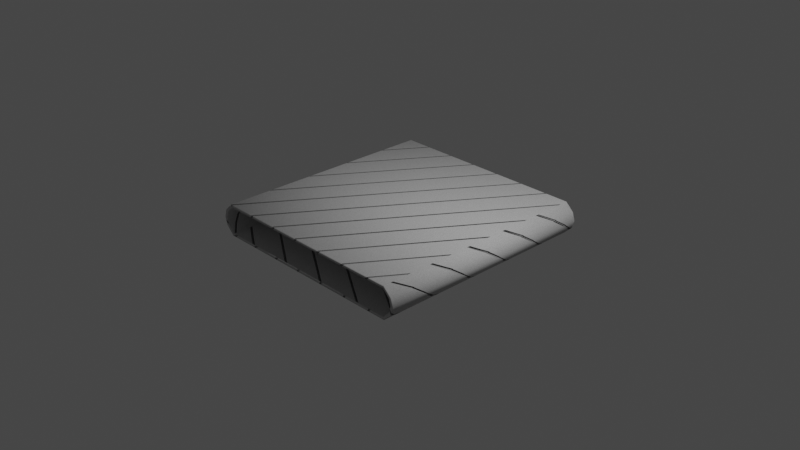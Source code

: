 # Source: BeltTex01.blend  (saved by Blender 2.81.16; exported with 4.5.12 LTS)
import bpy
from mathutils import Matrix  # noqa: F401  (used for matrix-valued properties, if any)

bpy.ops.wm.read_factory_settings(use_empty=True)
scene = bpy.context.scene
scene.name = 'Scene'

# ---- collections
col_collection = bpy.data.collections.new('Collection'); scene.collection.children.link(col_collection)

# ---- images (referenced by path relative to the original .blend; pixels are not part of the script)
import os
ASSET_DIR = os.environ.get("B2B_ASSET_DIR", "")  # directory of the original .blend (textures are referenced by path, not embedded)
HERE = os.path.dirname(os.path.abspath(__file__))  # packed textures are extracted next to this script under _unpacked/

def load_image(name, relpath, width, height, colorspace="sRGB"):
    """Load a texture the original file referenced (path relative to the .blend, or extracted next to this script)."""
    p = next((c for c in (os.path.join(HERE, relpath), os.path.join(ASSET_DIR, relpath)) if relpath and os.path.exists(c)), "")
    if p:
        img = bpy.data.images.load(p, check_existing=True)
        img.name = name
    else:  # same state as the original file: an image datablock whose file is absent (Cycles renders it pink)
        img = bpy.data.images.new(name, width, height)
        img.source = "FILE"
        img.filepath = "//" + (relpath or name)
    img.colorspace_settings.name = colorspace
    return img
img_bake = load_image('Bake', 'BakedMaps/Diffuse.png', 1024, 1024, 'sRGB')

# ---- materials (node trees are filled in below, after node groups)
mat_belt = bpy.data.materials.new('Belt')
mat_belt.alpha_threshold = 0.0
mat_belt.line_color = (0.0, 0.0, 0.0, 1.0)

# ---- material node trees
mat_belt.use_nodes = True; mat_belt.node_tree.nodes.clear()
_N = mat_belt.node_tree.nodes; _L = mat_belt.node_tree.links
n0 = _N.new('ShaderNodeOutputMaterial'); n0.name = 'Material Output'; n0.location = (426, 300)
n1 = _N.new('ShaderNodeBump'); n1.name = 'Bump'; n1.location = (-103, -134)
n1.inputs[1].default_value = 1.0
n1.inputs[2].default_value = 1.0
n2 = _N.new('ShaderNodeTexWave'); n2.name = 'Wave Texture'; n2.location = (-653, -90)
n2.bands_direction = 'DIAGONAL'
n2.rings_direction = 'SPHERICAL'
n2.inputs[1].default_value = 14.0
n2.inputs[6].default_value = 1.571
n3 = _N.new('ShaderNodeValToRGB'); n3.name = 'ColorRamp'; n3.location = (-435, -122)
while len(n3.color_ramp.elements) > 1: n3.color_ramp.elements.remove(n3.color_ramp.elements[-1])
n3.color_ramp.elements[0].position = 0.0; n3.color_ramp.elements[0].color = (0.0, 0.0, 0.0, 1.0)
_e = n3.color_ramp.elements.new(0.003); _e.color = (1.0, 1.0, 1.0, 1.0)
n4 = _N.new('ShaderNodeBsdfPrincipled'); n4.name = 'Principled BSDF'; n4.location = (136, 300)
n4.distribution = 'GGX'
n4.subsurface_method = 'BURLEY'
n4.inputs[2].default_value = 0.9045
n4.inputs[3].default_value = 1.45
n4.inputs[13].default_value = 0.3
n4.inputs[27].default_value = (0.0, 0.0, 0.0, 1.0)
n4.inputs[28].default_value = 1.0
n5 = _N.new('ShaderNodeMapping'); n5.name = 'Mapping.001'; n5.location = (-863, 376)
n5.width = 240
n5.inputs[2].default_value = (0.0, 0.7854, 0.0)
n6 = _N.new('ShaderNodeTexNoise'); n6.name = 'Noise Texture'; n6.location = (-573, 353)
n6.inputs[2].default_value = 1000.0
n6.inputs[3].default_value = 16.0
n7 = _N.new('ShaderNodeValToRGB'); n7.name = 'ColorRamp.001'; n7.location = (-361, 346)
while len(n7.color_ramp.elements) > 1: n7.color_ramp.elements.remove(n7.color_ramp.elements[-1])
n7.color_ramp.elements[0].position = 0.0; n7.color_ramp.elements[0].color = (0.0, 0.0, 0.0, 1.0)
_e = n7.color_ramp.elements.new(0.6545); _e.color = (0.6907, 0.6907, 0.6907, 1.0)
n8 = _N.new('ShaderNodeTexImage'); n8.name = 'Image Texture.001'; n8.location = (680, 311)
n8.image = img_bake
n9 = _N.new('ShaderNodeTexCoord'); n9.name = 'Texture Coordinate.001'; n9.location = (-1073, 359)
n10 = _N.new('ShaderNodeTexCoord'); n10.name = 'Texture Coordinate'; n10.location = (-1153, -84)
n11 = _N.new('ShaderNodeMapping'); n11.name = 'Mapping'; n11.location = (-935, -68)
n11.width = 240
n11.inputs[2].default_value = (-0.9896, 0.2513, 0.0)
_L.new(n11.outputs[0], n2.inputs[0])
_L.new(n2.outputs[0], n3.inputs[0])
_L.new(n1.outputs[0], n4.inputs[5])
_L.new(n3.outputs[0], n1.inputs[3])
_L.new(n4.outputs[0], n0.inputs[0])
_L.new(n5.outputs[0], n6.inputs[0])
_L.new(n6.outputs[1], n7.inputs[0])
_L.new(n7.outputs[0], n4.inputs[0])
_L.new(n9.outputs[2], n5.inputs[0])
_L.new(n10.outputs[2], n11.inputs[0])
n0.is_active_output = True

# ---- world
world_world = bpy.data.worlds.new('World'); scene.world = world_world
world_world.use_nodes = True; world_world.node_tree.nodes.clear()
_N = world_world.node_tree.nodes; _L = world_world.node_tree.links
n0 = _N.new('ShaderNodeOutputWorld'); n0.name = 'World Output'; n0.location = (300, 300)
n1 = _N.new('ShaderNodeBackground'); n1.name = 'Background'; n1.location = (10, 300)
n1.inputs[0].default_value = (0.05088, 0.05088, 0.05088, 1.0)
_L.new(n1.outputs[0], n0.inputs[0])
n0.is_active_output = True
world_world.color = (0.05088, 0.05088, 0.05088)
world_world.use_sun_shadow = False
world_world.sun_shadow_jitter_overblur = 0.0

# ---- cameras
cam_camera = bpy.data.cameras.new('Camera')
cam_camera.clip_end = 100.0
cam_camera.ortho_scale = 7.314

# ---- lights
light_light = bpy.data.lights.new('Light', 'POINT')
light_light.transmission_factor = 0.0
light_light.energy = 1000.0
light_light.shadow_soft_size = 0.1
light_light.shadow_maximum_resolution = 0.006
light_light.use_absolute_resolution = True

# ---- meshes
me_cube = bpy.data.meshes.new('Cube')
me_cube.from_pydata([(1.25, 1.25, 0.0), (1.224, 1.25, 0.0875), (-1.132, -1.25, -0.175), (-1.132, -1.25, 0.175), (-1.132, 1.25, -0.175), (-1.132, 1.25, 0.175), (1.132, -1.25, -0.175), (1.132, -1.25, 0.175), (1.132, 1.25, -0.175), (1.132, 1.25, 0.175), (1.224, 1.25, -0.0875), (-1.224, -1.25, -0.0875), (-1.25, -1.25, 0.0), (-1.224, -1.25, 0.0875), (1.224, -1.25, 0.0875), (1.25, -1.25, 0.0), (1.224, -1.25, -0.0875), (-1.224, 1.25, 0.0875), (-1.25, 1.25, 0.0), (-1.224, 1.25, -0.0875), (1.119, 1.25, 0.1458), (1.119, 1.25, -0.1458), (1.119, -1.25, 0.1458), (1.119, -1.25, -0.1458), (-1.119, 1.25, 0.1458), (-1.119, 1.25, -0.1458), (-1.119, -1.25, 0.1458), (-1.119, -1.25, -0.1458), (1.195, 1.25, 0.0717), (1.216, 1.25, 0.0), (1.195, 1.25, -0.0717), (-1.195, -1.25, -0.0717), (-1.216, -1.25, 0.0), (-1.195, -1.25, 0.0717), (1.195, -1.25, 0.0717), (1.216, -1.25, 0.0), (1.195, -1.25, -0.0717), (-1.195, 1.25, 0.0717), (-1.216, 1.25, 0.0), (-1.195, 1.25, -0.0717)], [], [(20, 22, 26, 24), (7, 3, 26, 22), (13, 3, 5, 17), (12, 13, 17, 18), (11, 12, 18, 19), (2, 11, 19, 4), (0, 1, 14, 15), (10, 0, 15, 16), (8, 10, 16, 6), (1, 9, 7, 14), (33, 37, 24, 26), (25, 27, 23, 21), (28, 34, 22, 20), (21, 23, 36, 30), (30, 36, 35, 29), (29, 35, 34, 28), (27, 25, 39, 31), (31, 39, 38, 32), (32, 38, 37, 33), (8, 4, 25, 21), (10, 8, 21, 30), (3, 13, 33, 26), (4, 19, 39, 25), (6, 16, 36, 23), (5, 9, 20, 24), (9, 1, 28, 20), (1, 0, 29, 28), (0, 10, 30, 29), (2, 6, 23, 27), (11, 2, 27, 31), (12, 11, 31, 32), (13, 12, 32, 33), (14, 7, 22, 34), (15, 14, 34, 35), (17, 5, 24, 37), (18, 17, 37, 38), (19, 18, 38, 39), (4, 8, 6, 2), (16, 15, 35, 36), (9, 5, 3, 7)])
me_cube.polygons.foreach_set('use_smooth', [True] * 40)
_uv = me_cube.uv_layers.new(name='UVMap')
_uv.uv.foreach_set('vector', [0.0001985, 0.48, 0.4616, 0.48, 0.4616, 0.8932, 0.0001998, 0.8932, 0.4636, 0.9836, 0.8768, 0.9836, 0.8768, 0.9908, 0.4637, 0.9908, 0.9036, 0.9727, 0.8808, 0.9728, 0.8808, 0.5263, 0.9035, 0.5263, 0.9205, 0.9727, 0.9036, 0.9727, 0.9035, 0.5263, 0.9202, 0.5263, 0.9372, 0.9727, 0.9205, 0.9727, 0.9202, 0.5263, 0.9371, 0.5263, 0.9599, 0.9728, 0.9372, 0.9727, 0.9371, 0.5263, 0.9599, 0.5263, 0.5425, 0.504, 0.5257, 0.504, 0.5266, 0.01488, 0.5425, 0.01488, 0.5587, 0.504, 0.5425, 0.504, 0.5425, 0.01488, 0.5587, 0.01488, 0.5798, 0.504, 0.5587, 0.504, 0.5587, 0.01488, 0.5798, 0.01488, 0.5257, 0.504, 0.504, 0.504, 0.504, 0.01488, 0.5266, 0.01488, 0.0001985, 0.9407, 0.4616, 0.9407, 0.4616, 0.9602, 0.0001985, 0.9602, 0.0002, 0.0001985, 0.4616, 0.0002, 0.4616, 0.4134, 0.0001986, 0.4134, 0.0001985, 0.4605, 0.4616, 0.4605, 0.4616, 0.48, 0.0001985, 0.48, 0.0001986, 0.4134, 0.4616, 0.4134, 0.4616, 0.4329, 0.0001985, 0.4329, 0.0001985, 0.4329, 0.4616, 0.4329, 0.4616, 0.4467, 0.0001985, 0.4467, 0.0001985, 0.4467, 0.4616, 0.4467, 0.4616, 0.4605, 0.0001985, 0.4605, 0.0001986, 0.8936, 0.4616, 0.8936, 0.4616, 0.9131, 0.0001986, 0.9131, 0.0001986, 0.9131, 0.4616, 0.9131, 0.4616, 0.9269, 0.0001985, 0.9269, 0.0001985, 0.9269, 0.4616, 0.9269, 0.4616, 0.9407, 0.0001985, 0.9407, 0.5798, 0.504, 0.9977, 0.5041, 0.9978, 0.5105, 0.5798, 0.5105, 0.5587, 0.504, 0.5798, 0.504, 0.5798, 0.5105, 0.5587, 0.5105, 0.8808, 0.9728, 0.9036, 0.9727, 0.9036, 0.9795, 0.8808, 0.9795, 0.9599, 0.5263, 0.9371, 0.5263, 0.9371, 0.5196, 0.9599, 0.5196, 0.5798, 0.01488, 0.5587, 0.01488, 0.5587, 0.006994, 0.5798, 0.006994, 0.8768, 0.5239, 0.4632, 0.5239, 0.4633, 0.5196, 0.8768, 0.5196, 0.504, 0.504, 0.5257, 0.504, 0.5256, 0.5105, 0.504, 0.5105, 0.5257, 0.504, 0.5425, 0.504, 0.5425, 0.5105, 0.5256, 0.5105, 0.5425, 0.504, 0.5587, 0.504, 0.5587, 0.5105, 0.5425, 0.5105, 0.9977, 0.01484, 0.5798, 0.01488, 0.5798, 0.006994, 0.9978, 0.006993, 0.9372, 0.9727, 0.9599, 0.9728, 0.9599, 0.9795, 0.9372, 0.9795, 0.9205, 0.9727, 0.9372, 0.9727, 0.9372, 0.9795, 0.9205, 0.9795, 0.9036, 0.9727, 0.9205, 0.9727, 0.9205, 0.9795, 0.9036, 0.9795, 0.5266, 0.01488, 0.504, 0.01488, 0.504, 0.006994, 0.5265, 0.006994, 0.5425, 0.01488, 0.5266, 0.01488, 0.5265, 0.006994, 0.5425, 0.006994, 0.9035, 0.5263, 0.8808, 0.5263, 0.8808, 0.5196, 0.9035, 0.5196, 0.9202, 0.5263, 0.9035, 0.5263, 0.9035, 0.5196, 0.9202, 0.5196, 0.9371, 0.5263, 0.9202, 0.5263, 0.9202, 0.5196, 0.9371, 0.5196, 0.9977, 0.5041, 0.5798, 0.504, 0.5798, 0.01488, 0.9977, 0.01484, 0.5587, 0.01488, 0.5425, 0.01488, 0.5425, 0.006994, 0.5587, 0.006994, 0.4632, 0.5239, 0.8768, 0.5239, 0.8768, 0.9836, 0.4636, 0.9836])
me_cube.materials.append(mat_belt)
me_cube.use_remesh_preserve_volume = False
me_cube.use_remesh_preserve_attributes = False
me_cube.use_mirror_vertex_groups = False
me_cube.update()

# ---- objects
ob_object = bpy.data.objects.new('Object', me_cube)
ob_light = bpy.data.objects.new('Light', light_light)
ob_camera = bpy.data.objects.new('Camera', cam_camera)

# ---- transforms, parenting, visibility, modifiers, constraints
ob_object.location = (0.0, 0.0, 0.0)
ob_object.lock_rotations_4d = False
ob_object.empty_display_type = 'ARROWS'
ob_object.lineart.crease_threshold = 0.0
ob_light.location = (4.076, 1.005, 5.904)
ob_light.rotation_euler = (0.6503, 0.05522, 1.866)
ob_light.lock_rotations_4d = False
ob_light.empty_display_type = 'ARROWS'
ob_light.color = (0.0, 0.0, 0.0, 0.0)
ob_light.lineart.crease_threshold = 0.0
ob_camera.location = (7.359, -6.926, 4.958)
ob_camera.rotation_euler = (1.109, 0.0, 0.8149)
ob_camera.lock_rotations_4d = False
ob_camera.empty_display_type = 'ARROWS'
ob_camera.color = (0.0, 0.0, 0.0, 0.0)
ob_camera.display_type = 'WIRE'
ob_camera.lineart.crease_threshold = 0.0

# ---- collection membership
col_collection.objects.link(ob_object)
col_collection.objects.link(ob_light)
col_collection.objects.link(ob_camera)

# ---- scene / render settings (as saved in the file)
scene.camera = ob_camera
scene.frame_start = 1; scene.frame_end = 250; scene.frame_set(1)
scene.render.engine = 'CYCLES'
scene.cycles.use_denoising = False
scene.cycles.samples = 128
scene.cycles.sampling_pattern = 'TABULATED_SOBOL'
scene.cycles.use_adaptive_sampling = False
scene.cycles.use_light_tree = False
scene.cycles.bake_type = 'DIFFUSE'
scene.view_settings.view_transform = 'Filmic'
bpy.context.view_layer.update()
